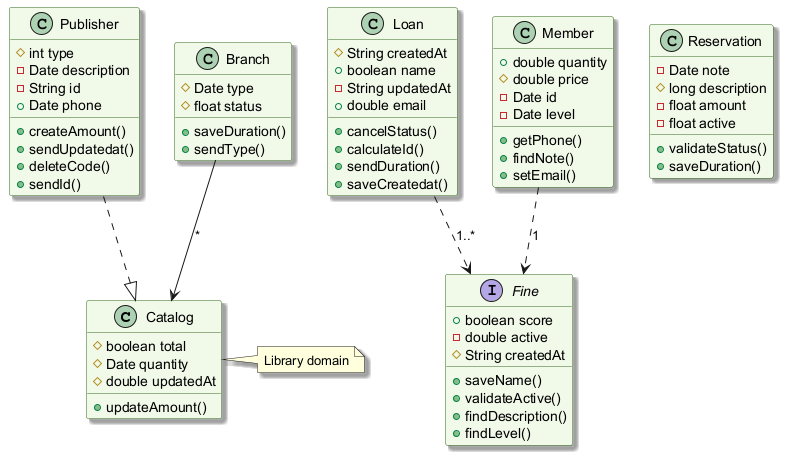

The diagram above was rendered by PlantUML. Its source (embedded in the PNG):
@startuml
skinparam backgroundColor #FFFFFF
skinparam classBackgroundColor #F1F8E9
skinparam classBorderColor #33691E
skinparam shadowing true
class Catalog {
  #boolean total
  #Date quantity
  #double updatedAt
  +updateAmount()
}
class Publisher {
  #int type
  -Date description
  -String id
  +Date phone
  +createAmount()
  +sendUpdatedat()
  +deleteCode()
  +sendId()
}
class Branch {
  #Date type
  #float status
  +saveDuration()
  +sendType()
}
class Loan {
  #String createdAt
  +boolean name
  -String updatedAt
  +double email
  +cancelStatus()
  +calculateId()
  +sendDuration()
  +saveCreatedat()
}
class Member {
  +double quantity
  #double price
  -Date id
  -Date level
  +getPhone()
  +findNote()
  +setEmail()
}
class Reservation {
  -Date note
  #long description
  -float amount
  -float active
  +validateStatus()
  +saveDuration()
}
interface Fine {
  +boolean score
  -double active
  #String createdAt
  +saveName()
  +validateActive()
  +findDescription()
  +findLevel()
}
Branch --> Catalog : "*"
Publisher ..|> Catalog
Loan ..> Fine : "1..*"
Member ..> Fine : "1"
note right of Catalog : Library domain
@enduml